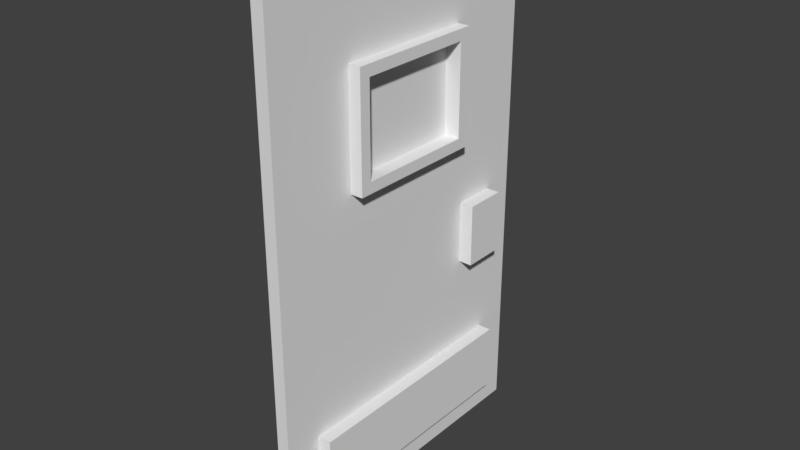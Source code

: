 # Source: portaResidenziale1.blend  (saved by Blender 2.79.0; exported with 4.5.12 LTS)
import bpy
from mathutils import Matrix  # noqa: F401  (used for matrix-valued properties, if any)

bpy.ops.wm.read_factory_settings(use_empty=True)
scene = bpy.context.scene
scene.name = 'Scene'

# ---- collections
col_collection_1 = bpy.data.collections.new('Collection 1'); scene.collection.children.link(col_collection_1)

# ---- materials (node trees are filled in below, after node groups)
mat_doorcolor = bpy.data.materials.new('doorColor')
mat_doorcolor.alpha_threshold = 0.0
mat_doorcolor.use_transparent_shadow = False
mat_doorcolor.roughness = 0.5
mat_2doorcolor = bpy.data.materials.new('2doorColor')
mat_2doorcolor.alpha_threshold = 0.0
mat_2doorcolor.use_transparent_shadow = False
mat_2doorcolor.roughness = 0.5
mat_doorglass = bpy.data.materials.new('doorGlass')
mat_doorglass.alpha_threshold = 0.0
mat_doorglass.use_transparent_shadow = False
mat_doorglass.roughness = 0.5

# ---- material node trees

# ---- world
world_world = bpy.data.worlds.new('World'); scene.world = world_world
world_world.color = (0.05088, 0.05088, 0.05088)
world_world.use_sun_shadow = False
world_world.sun_shadow_jitter_overblur = 0.0
world_world.cycles.sampling_method = 'MANUAL'

# ---- meshes
me_cube_001 = bpy.data.meshes.new('Cube.001')
me_cube_001.from_pydata([(-0.09375, 0.0, -1.944), (-0.09375, 0.0, 1.944), (0.0, 0.0, -1.944), (0.0, 0.0, 1.944), (0.0, 2.333, -1.944), (0.0, 2.333, 1.944), (0.0, 1.689, 1.267), (0.0, 1.689, 0.4314), (0.0, 0.6434, 0.4314), (0.0, 0.6434, 1.267), (0.09057, 1.689, 0.4314), (0.09057, 1.689, 1.267), (0.09057, 0.6434, 0.4314), (0.09057, 0.6434, 1.267), (0.09057, 1.608, 1.185), (0.09057, 1.608, 0.5131), (0.09057, 0.725, 0.5131), (0.09057, 0.725, 1.185), (-0.09375, 2.333, -1.944), (-0.09375, 2.333, 1.944), (-0.09375, 0.6434, 1.267), (-0.09375, 0.6434, 0.4314), (-0.09375, 1.689, 1.267), (-0.1843, 0.6434, 0.4314), (-0.1843, 0.6434, 1.267), (-0.1843, 1.689, 1.267), (-0.1843, 0.725, 1.185), (-0.1843, 0.725, 0.5131), (-0.1843, 1.608, 0.5131), (-0.1843, 1.608, 1.185), (-0.02344, 1.608, 1.185), (-0.02344, 0.725, 0.5131), (-0.02344, 1.608, 0.5131), (-0.02344, 0.725, 1.185), (-0.07031, 1.608, 0.5131), (-0.07031, 0.725, 1.185), (-0.07031, 1.608, 1.185), (-0.07031, 0.725, 0.5131), (0.0, 2.055, -1.193), (0.0, 0.2775, -1.193), (0.09992, 2.055, -1.193), (0.09992, 0.2775, -1.193), (0.0, 0.2775, -1.692), (0.0, 2.055, -1.692), (0.09992, 0.2775, -1.692), (0.09992, 2.055, -1.692), (-0.09375, 0.2775, -1.193), (-0.09375, 2.055, -1.193), (-0.1937, 0.2775, -1.193), (-0.1937, 2.055, -1.193), (-0.09375, 2.055, -1.692), (-0.09375, 0.2775, -1.692), (-0.1937, 2.055, -1.692), (-0.1937, 0.2775, -1.692), (-0.09375, 1.778, -0.05087), (-0.09375, 2.091, -0.05087), (-0.09375, 2.091, -0.5168), (-0.09375, 1.778, -0.5168), (-0.1945, 2.091, -0.05087), (-0.1945, 1.778, -0.05087), (-0.1945, 2.091, -0.5168), (-0.1945, 1.778, -0.5168), (-0.1843, 1.689, 0.4314), (-0.09375, 1.689, 0.4314), (0.0, 2.091, -0.05087), (0.0, 1.778, -0.05087), (0.0, 1.778, -0.5168), (0.0, 2.091, -0.5168), (0.1008, 1.778, -0.05087), (0.1008, 2.091, -0.05087), (0.1008, 1.778, -0.5168), (0.1008, 2.091, -0.5168)], [], [(18, 19, 5, 4), (2, 4, 7, 8), (2, 3, 1, 0), (18, 4, 2, 0), (5, 19, 1, 3), (28, 27, 16, 15), (5, 3, 9, 6), (4, 5, 6, 7), (3, 2, 8, 9), (7, 6, 11, 10), (27, 26, 17, 16), (6, 9, 13, 11), (11, 13, 17, 14), (10, 11, 14, 15), (13, 12, 16, 17), (12, 10, 15, 16), (9, 8, 12, 13), (8, 7, 10, 12), (26, 29, 14, 17), (29, 28, 15, 14), (18, 0, 21, 63), (1, 19, 22, 20), (0, 1, 20, 21), (19, 18, 63, 22), (21, 20, 24, 23), (20, 22, 25, 24), (24, 25, 29, 26), (23, 24, 26, 27), (25, 62, 28, 29), (62, 23, 27, 28), (22, 63, 62, 25), (63, 21, 23, 62), (31, 32, 30, 33), (34, 37, 35, 36), (39, 41, 40, 38), (42, 43, 45, 44), (41, 39, 42, 44), (40, 41, 44, 45), (38, 40, 45, 43), (39, 38, 43, 42), (47, 49, 48, 46), (50, 51, 53, 52), (49, 47, 50, 52), (48, 49, 52, 53), (46, 48, 53, 51), (47, 46, 51, 50), (59, 58, 60, 61), (55, 56, 60, 58), (54, 55, 58, 59), (57, 54, 59, 61), (56, 57, 61, 60), (69, 68, 70, 71), (65, 66, 70, 68), (64, 65, 68, 69), (67, 64, 69, 71), (66, 67, 71, 70)])
me_cube_001.polygons.foreach_set('material_index', [1, 0, 1, 1, 1, 1, 0, 0, 0, 1, 1, 1, 1, 1, 1, 1, 1, 1, 1, 1, 0, 0, 0, 0, 1, 1, 1, 1, 1, 1, 1, 1, 2, 2, 1, 1, 1, 1, 1, 1, 1, 1, 1, 1, 1, 1, 1, 1, 1, 1, 1, 1, 1, 1, 1, 1])
_uv = me_cube_001.uv_layers.new(name='UVMap')
_uv.uv.foreach_set('vector', [0.9451, 0.3137, 0.9451, 1.0, 0.9286, 1.0, 0.9286, 0.3137, 0.0, 4.208e-08, 0.412, 0.0, 0.2984, 0.4193, 0.1136, 0.4193, 0.912, 1.0, 0.912, 0.3137, 0.9286, 0.3137, 0.9286, 1.0, 0.9617, 0.3137, 0.9782, 0.3137, 0.9782, 0.7254, 0.9617, 0.7254, 0.9617, 0.7254, 0.9451, 0.7254, 0.9451, 0.3137, 0.9617, 0.3137, 0.5809, 0.6863, 0.5809, 0.842, 0.5324, 0.842, 0.5324, 0.6863, 0.412, 0.6863, 9.604e-08, 0.6863, 0.1136, 0.5667, 0.2984, 0.5667, 0.412, 0.0, 0.412, 0.6863, 0.2984, 0.5667, 0.2984, 0.4193, 9.604e-08, 0.6863, 0.0, 4.208e-08, 0.1136, 0.4193, 0.1136, 0.5667, 0.7106, 0.9522, 0.7106, 0.8048, 0.7266, 0.8048, 0.7266, 0.9522, 0.678, 0.8048, 0.678, 0.6863, 0.7266, 0.6863, 0.7266, 0.8048, 0.6615, 0.8048, 0.6615, 0.9894, 0.6455, 0.9894, 0.6455, 0.8048, 0.1475, 0.8709, 0.1475, 0.6863, 0.1619, 0.7007, 0.1619, 0.8564, 0.295, 0.8709, 0.1475, 0.8709, 0.1619, 0.8564, 0.2806, 0.8564, 0.1475, 0.6863, 0.295, 0.6863, 0.2806, 0.7007, 0.1619, 0.7007, 0.295, 0.6863, 0.295, 0.8709, 0.2806, 0.8564, 0.2806, 0.7007, 0.71, 0.8048, 0.71, 0.9522, 0.694, 0.9522, 0.694, 0.8048, 0.6455, 0.8048, 0.6455, 0.9894, 0.6295, 0.9894, 0.6295, 0.8048, 0.5809, 0.842, 0.5809, 0.6863, 0.6295, 0.6863, 0.6295, 0.842, 0.6295, 0.8048, 0.6295, 0.6863, 0.678, 0.6863, 0.678, 0.8048, 0.412, 1.894e-07, 0.824, 0.0, 0.7104, 0.4193, 0.5256, 0.4193, 0.824, 0.6863, 0.412, 0.6863, 0.5256, 0.5667, 0.7104, 0.5667, 0.824, 0.0, 0.824, 0.6863, 0.7104, 0.5667, 0.7104, 0.4193, 0.412, 0.6863, 0.412, 1.894e-07, 0.5256, 0.4193, 0.5256, 0.5667, 0.694, 0.8048, 0.694, 0.9522, 0.678, 0.9522, 0.678, 0.8048, 0.9611, 0.7254, 0.9611, 0.9101, 0.9451, 0.9101, 0.9451, 0.7254, 6.317e-08, 0.8709, 0.0, 0.6863, 0.01442, 0.7007, 0.01442, 0.8564, 0.1475, 0.8709, 6.317e-08, 0.8709, 0.01442, 0.8564, 0.1331, 0.8564, 0.0, 0.6863, 0.1475, 0.6863, 0.1331, 0.7007, 0.01442, 0.7007, 0.1475, 0.6863, 0.1475, 0.8709, 0.1331, 0.8564, 0.1331, 0.7007, 0.6774, 0.8048, 0.6774, 0.9522, 0.6615, 0.9522, 0.6615, 0.8048, 0.9771, 0.7254, 0.9771, 0.9101, 0.9611, 0.9101, 0.9611, 0.7254, 0.5324, 0.6863, 0.5324, 0.842, 0.4137, 0.842, 0.4137, 0.6863, 0.295, 0.842, 0.295, 0.6863, 0.4137, 0.6863, 0.4137, 0.842, 0.7442, 0.6863, 0.7619, 0.6863, 0.7619, 1.0, 0.7442, 1.0, 0.9959, 0.3137, 0.9959, 0.6275, 0.9782, 0.6275, 0.9782, 0.3137, 0.3992, 0.842, 0.4168, 0.842, 0.4168, 0.93, 0.3992, 0.93, 0.912, 0.3137, 0.912, 0.0, 1.0, 1.578e-08, 1.0, 0.3137, 0.4345, 0.93, 0.4168, 0.93, 0.4168, 0.842, 0.4345, 0.842, 0.824, 0.3137, 0.824, 4.208e-08, 0.912, 0.0, 0.912, 0.3137, 0.9782, 0.6275, 0.9959, 0.6275, 0.9959, 0.9412, 0.9782, 0.9412, 0.7266, 1.0, 0.7266, 0.6863, 0.7442, 0.6863, 0.7442, 1.0, 0.3815, 0.842, 0.3992, 0.842, 0.3992, 0.93, 0.3815, 0.93, 0.824, 0.6275, 0.824, 0.3137, 0.912, 0.3137, 0.912, 0.6275, 0.3639, 0.842, 0.3815, 0.842, 0.3815, 0.93, 0.3639, 0.93, 0.912, 0.6275, 0.912, 0.9412, 0.824, 0.9412, 0.824, 0.6275, 0.7619, 0.7685, 0.8172, 0.7685, 0.8172, 0.8507, 0.7619, 0.8507, 0.4701, 0.9243, 0.4701, 0.842, 0.4878, 0.842, 0.4878, 0.9243, 0.5857, 0.842, 0.5857, 0.8973, 0.5679, 0.8973, 0.5679, 0.842, 0.4345, 0.9243, 0.4345, 0.842, 0.4523, 0.842, 0.4523, 0.9243, 0.5324, 0.8973, 0.5324, 0.842, 0.5501, 0.842, 0.5501, 0.8973, 0.8172, 0.7685, 0.7619, 0.7685, 0.7619, 0.6863, 0.8172, 0.6863, 0.4701, 0.842, 0.4701, 0.9243, 0.4523, 0.9243, 0.4523, 0.842, 0.5501, 0.8973, 0.5501, 0.842, 0.5679, 0.842, 0.5679, 0.8973, 0.5056, 0.842, 0.5056, 0.9243, 0.4878, 0.9243, 0.4878, 0.842, 0.5056, 0.8973, 0.5056, 0.842, 0.5234, 0.842, 0.5234, 0.8973])
me_cube_001.materials.append(mat_doorcolor)
me_cube_001.materials.append(mat_2doorcolor)
me_cube_001.materials.append(mat_doorglass)
me_cube_001.use_remesh_preserve_volume = False
me_cube_001.use_remesh_preserve_attributes = False
me_cube_001.use_mirror_vertex_groups = False
me_cube_001.update()

# ---- objects
ob_porta = bpy.data.objects.new('porta', me_cube_001)

# ---- transforms, parenting, visibility, modifiers, constraints
ob_porta.location = (0.0, 0.0, 0.0)
ob_porta.lineart.crease_threshold = 0.0

# ---- collection membership
col_collection_1.objects.link(ob_porta)

# ---- scene / render settings (as saved in the file)
scene.frame_start = 1; scene.frame_end = 250; scene.frame_set(0)
scene.render.engine = 'BLENDER_EEVEE_NEXT'
scene.render.resolution_percentage = 50
scene.render.dither_intensity = 0.0
scene.cycles.use_denoising = False
scene.cycles.samples = 128
scene.cycles.sampling_pattern = 'TABULATED_SOBOL'
scene.cycles.use_adaptive_sampling = False
scene.cycles.use_light_tree = False
scene.cycles.blur_glossy = 0.0
scene.cycles.sample_clamp_indirect = 0.0
scene.view_settings.view_transform = 'Standard'
bpy.context.view_layer.update()

# ---- added for rendering (the .blend has no active camera and no usable light): camera, sun
cam_auto = bpy.data.cameras.new('AutoCamera')
cam_auto.lens = 50.0
cam_auto.sensor_width = 36.0
cam_auto.clip_end = 1000.0
ob_auto_camera = bpy.data.objects.new('AutoCamera', cam_auto)
scene.collection.objects.link(ob_auto_camera)
ob_auto_camera.location = (4.15717, -3.87854, 3.36324)
ob_auto_camera.rotation_euler = (1.09748, -7.21219e-08, 0.694738)
scene.camera = ob_auto_camera
light_auto_sun = bpy.data.lights.new('AutoSun', 'SUN')
light_auto_sun.energy = 3.0
light_auto_sun.angle = 0.0523599
ob_auto_sun = bpy.data.objects.new('AutoSun', light_auto_sun)
scene.collection.objects.link(ob_auto_sun)
ob_auto_sun.rotation_euler = (0.872665, 0.174533, 0.523599)
bpy.context.view_layer.update()
